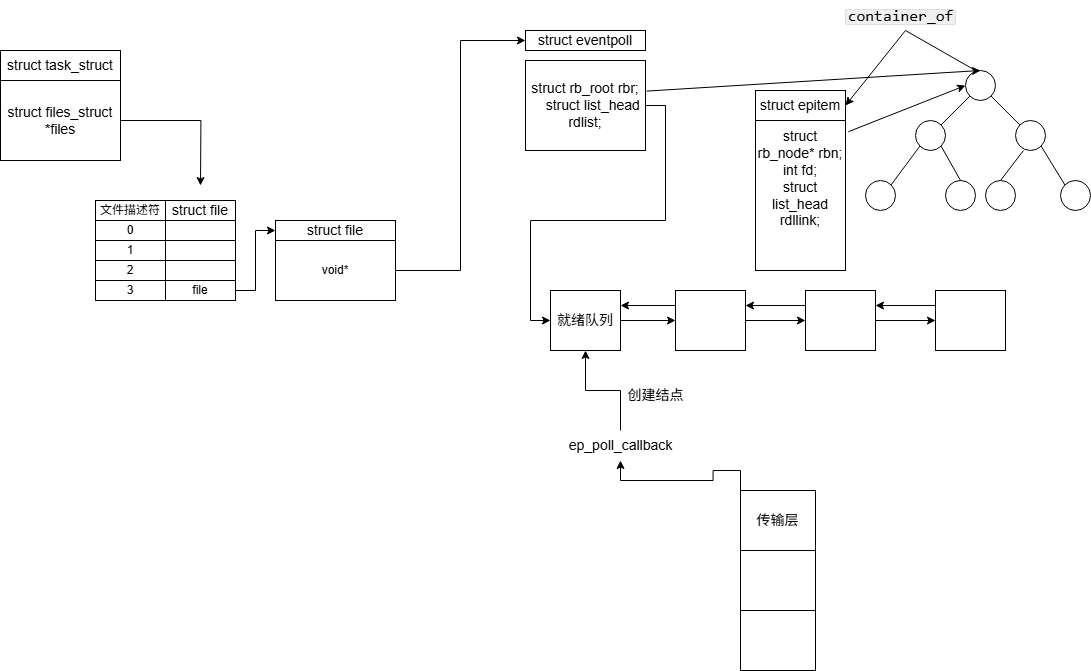

The diagram above was exported from draw.io. Its source (the exported page's mxGraphModel, read from the mxfile embedded in the PNG):
<mxGraphModel dx="2339" dy="820" grid="1" gridSize="10" guides="1" tooltips="1" connect="1" arrows="1" fold="1" page="1" pageScale="1" pageWidth="850" pageHeight="1100" math="0" shadow="0">
  <root>
    <mxCell id="0" />
    <mxCell id="1" parent="0" />
    <mxCell id="-gWBUoWg1dA_V-e2dWTA-1" value="" style="ellipse;whiteSpace=wrap;html=1;aspect=fixed;" parent="1" vertex="1">
      <mxGeometry x="540" y="100" width="30" height="30" as="geometry" />
    </mxCell>
    <mxCell id="-gWBUoWg1dA_V-e2dWTA-2" value="" style="ellipse;whiteSpace=wrap;html=1;aspect=fixed;" parent="1" vertex="1">
      <mxGeometry x="490" y="150" width="30" height="30" as="geometry" />
    </mxCell>
    <mxCell id="-gWBUoWg1dA_V-e2dWTA-3" value="" style="ellipse;whiteSpace=wrap;html=1;aspect=fixed;" parent="1" vertex="1">
      <mxGeometry x="590" y="150" width="30" height="30" as="geometry" />
    </mxCell>
    <mxCell id="-gWBUoWg1dA_V-e2dWTA-4" value="" style="ellipse;whiteSpace=wrap;html=1;aspect=fixed;" parent="1" vertex="1">
      <mxGeometry x="440" y="210" width="30" height="30" as="geometry" />
    </mxCell>
    <mxCell id="-gWBUoWg1dA_V-e2dWTA-5" value="" style="ellipse;whiteSpace=wrap;html=1;aspect=fixed;" parent="1" vertex="1">
      <mxGeometry x="520" y="210" width="30" height="30" as="geometry" />
    </mxCell>
    <mxCell id="-gWBUoWg1dA_V-e2dWTA-6" value="" style="ellipse;whiteSpace=wrap;html=1;aspect=fixed;" parent="1" vertex="1">
      <mxGeometry x="560" y="210" width="30" height="30" as="geometry" />
    </mxCell>
    <mxCell id="-gWBUoWg1dA_V-e2dWTA-7" value="" style="ellipse;whiteSpace=wrap;html=1;aspect=fixed;" parent="1" vertex="1">
      <mxGeometry x="635" y="210" width="30" height="30" as="geometry" />
    </mxCell>
    <mxCell id="-gWBUoWg1dA_V-e2dWTA-11" value="struct rb_node* rbn;&lt;div&gt;int fd;&lt;/div&gt;&lt;div&gt;struct list_head rdllink;&lt;/div&gt;&lt;div&gt;&lt;br&gt;&lt;/div&gt;&lt;div&gt;&lt;br&gt;&lt;/div&gt;" style="rounded=0;whiteSpace=wrap;html=1;fontSize=14;" parent="1" vertex="1">
      <mxGeometry x="330" y="150" width="90" height="150" as="geometry" />
    </mxCell>
    <mxCell id="-gWBUoWg1dA_V-e2dWTA-15" value="" style="endArrow=none;html=1;rounded=0;entryX=0;entryY=1;entryDx=0;entryDy=0;exitX=1;exitY=0;exitDx=0;exitDy=0;" parent="1" source="-gWBUoWg1dA_V-e2dWTA-2" target="-gWBUoWg1dA_V-e2dWTA-1" edge="1">
      <mxGeometry width="50" height="50" relative="1" as="geometry">
        <mxPoint x="560" y="240" as="sourcePoint" />
        <mxPoint x="480" y="110" as="targetPoint" />
      </mxGeometry>
    </mxCell>
    <mxCell id="-gWBUoWg1dA_V-e2dWTA-17" value="" style="endArrow=none;html=1;rounded=0;exitX=0;exitY=0;exitDx=0;exitDy=0;entryX=1;entryY=1;entryDx=0;entryDy=0;" parent="1" source="-gWBUoWg1dA_V-e2dWTA-3" target="-gWBUoWg1dA_V-e2dWTA-1" edge="1">
      <mxGeometry width="50" height="50" relative="1" as="geometry">
        <mxPoint x="580" y="158" as="sourcePoint" />
        <mxPoint x="580" y="130" as="targetPoint" />
      </mxGeometry>
    </mxCell>
    <mxCell id="-gWBUoWg1dA_V-e2dWTA-19" value="" style="endArrow=none;html=1;rounded=0;entryX=0;entryY=1;entryDx=0;entryDy=0;exitX=1;exitY=0;exitDx=0;exitDy=0;" parent="1" source="-gWBUoWg1dA_V-e2dWTA-4" target="-gWBUoWg1dA_V-e2dWTA-2" edge="1">
      <mxGeometry width="50" height="50" relative="1" as="geometry">
        <mxPoint x="480" y="190" as="sourcePoint" />
        <mxPoint x="500" y="180" as="targetPoint" />
      </mxGeometry>
    </mxCell>
    <mxCell id="-gWBUoWg1dA_V-e2dWTA-22" value="" style="endArrow=none;html=1;rounded=0;entryX=0;entryY=1;entryDx=0;entryDy=0;exitX=0.5;exitY=0;exitDx=0;exitDy=0;" parent="1" source="-gWBUoWg1dA_V-e2dWTA-6" edge="1">
      <mxGeometry width="50" height="50" relative="1" as="geometry">
        <mxPoint x="570" y="208" as="sourcePoint" />
        <mxPoint x="598" y="180" as="targetPoint" />
      </mxGeometry>
    </mxCell>
    <mxCell id="-gWBUoWg1dA_V-e2dWTA-23" value="" style="endArrow=none;html=1;rounded=0;entryX=0.5;entryY=0;entryDx=0;entryDy=0;exitX=1;exitY=1;exitDx=0;exitDy=0;" parent="1" source="-gWBUoWg1dA_V-e2dWTA-2" target="-gWBUoWg1dA_V-e2dWTA-5" edge="1">
      <mxGeometry width="50" height="50" relative="1" as="geometry">
        <mxPoint x="520" y="190" as="sourcePoint" />
        <mxPoint x="530" y="200" as="targetPoint" />
      </mxGeometry>
    </mxCell>
    <mxCell id="-gWBUoWg1dA_V-e2dWTA-24" value="" style="endArrow=none;html=1;rounded=0;entryX=1;entryY=1;entryDx=0;entryDy=0;exitX=0;exitY=0;exitDx=0;exitDy=0;" parent="1" source="-gWBUoWg1dA_V-e2dWTA-7" target="-gWBUoWg1dA_V-e2dWTA-3" edge="1">
      <mxGeometry width="50" height="50" relative="1" as="geometry">
        <mxPoint x="640" y="208" as="sourcePoint" />
        <mxPoint x="630" y="180" as="targetPoint" />
      </mxGeometry>
    </mxCell>
    <mxCell id="-gWBUoWg1dA_V-e2dWTA-26" value="struct epitem" style="rounded=0;whiteSpace=wrap;html=1;fontSize=14;" parent="1" vertex="1">
      <mxGeometry x="330" y="120" width="90" height="30" as="geometry" />
    </mxCell>
    <mxCell id="-gWBUoWg1dA_V-e2dWTA-30" value="" style="endArrow=classic;html=1;rounded=0;exitX=1.031;exitY=0.075;exitDx=0;exitDy=0;exitPerimeter=0;entryX=0;entryY=0.5;entryDx=0;entryDy=0;" parent="1" source="-gWBUoWg1dA_V-e2dWTA-11" target="-gWBUoWg1dA_V-e2dWTA-1" edge="1">
      <mxGeometry width="50" height="50" relative="1" as="geometry">
        <mxPoint x="470" y="150" as="sourcePoint" />
        <mxPoint x="520" y="100" as="targetPoint" />
      </mxGeometry>
    </mxCell>
    <mxCell id="-gWBUoWg1dA_V-e2dWTA-31" value="&lt;font style=&quot;font-size: 14px;&quot;&gt;struct eventpoll&lt;/font&gt;" style="rounded=0;whiteSpace=wrap;html=1;" parent="1" vertex="1">
      <mxGeometry x="100" y="60" width="120" height="20" as="geometry" />
    </mxCell>
    <mxCell id="-gWBUoWg1dA_V-e2dWTA-36" style="edgeStyle=orthogonalEdgeStyle;rounded=0;orthogonalLoop=1;jettySize=auto;html=1;exitX=1;exitY=0.5;exitDx=0;exitDy=0;entryX=0;entryY=0.5;entryDx=0;entryDy=0;" parent="1" source="-gWBUoWg1dA_V-e2dWTA-33" target="-gWBUoWg1dA_V-e2dWTA-37" edge="1">
      <mxGeometry relative="1" as="geometry">
        <mxPoint x="250" y="290" as="targetPoint" />
      </mxGeometry>
    </mxCell>
    <mxCell id="-gWBUoWg1dA_V-e2dWTA-33" value="&lt;font style=&quot;font-size: 14px;&quot;&gt;struct rb_root rbr;&lt;br&gt;&amp;nbsp; &amp;nbsp; struct list_head rdlist;&lt;/font&gt;" style="rounded=0;whiteSpace=wrap;html=1;" parent="1" vertex="1">
      <mxGeometry x="100" y="90" width="120" height="90" as="geometry" />
    </mxCell>
    <mxCell id="-gWBUoWg1dA_V-e2dWTA-35" value="" style="endArrow=classic;html=1;rounded=0;entryX=0.5;entryY=0;entryDx=0;entryDy=0;exitX=1.01;exitY=0.34;exitDx=0;exitDy=0;exitPerimeter=0;" parent="1" source="-gWBUoWg1dA_V-e2dWTA-33" target="-gWBUoWg1dA_V-e2dWTA-1" edge="1">
      <mxGeometry width="50" height="50" relative="1" as="geometry">
        <mxPoint x="220" y="110" as="sourcePoint" />
        <mxPoint x="270" y="60" as="targetPoint" />
      </mxGeometry>
    </mxCell>
    <mxCell id="-gWBUoWg1dA_V-e2dWTA-41" value="" style="edgeStyle=orthogonalEdgeStyle;rounded=0;orthogonalLoop=1;jettySize=auto;html=1;" parent="1" source="-gWBUoWg1dA_V-e2dWTA-37" target="-gWBUoWg1dA_V-e2dWTA-38" edge="1">
      <mxGeometry relative="1" as="geometry" />
    </mxCell>
    <mxCell id="-gWBUoWg1dA_V-e2dWTA-37" value="就绪队列" style="rounded=0;whiteSpace=wrap;html=1;fontSize=14;" parent="1" vertex="1">
      <mxGeometry x="125" y="320" width="70" height="60" as="geometry" />
    </mxCell>
    <mxCell id="-gWBUoWg1dA_V-e2dWTA-42" value="" style="edgeStyle=orthogonalEdgeStyle;rounded=0;orthogonalLoop=1;jettySize=auto;html=1;" parent="1" source="-gWBUoWg1dA_V-e2dWTA-38" target="-gWBUoWg1dA_V-e2dWTA-40" edge="1">
      <mxGeometry relative="1" as="geometry" />
    </mxCell>
    <mxCell id="-gWBUoWg1dA_V-e2dWTA-47" style="edgeStyle=orthogonalEdgeStyle;rounded=0;orthogonalLoop=1;jettySize=auto;html=1;exitX=0;exitY=0.25;exitDx=0;exitDy=0;entryX=1;entryY=0.25;entryDx=0;entryDy=0;" parent="1" source="-gWBUoWg1dA_V-e2dWTA-38" target="-gWBUoWg1dA_V-e2dWTA-37" edge="1">
      <mxGeometry relative="1" as="geometry" />
    </mxCell>
    <mxCell id="-gWBUoWg1dA_V-e2dWTA-38" value="" style="rounded=0;whiteSpace=wrap;html=1;fontStyle=1" parent="1" vertex="1">
      <mxGeometry x="250" y="320" width="70" height="60" as="geometry" />
    </mxCell>
    <mxCell id="-gWBUoWg1dA_V-e2dWTA-45" style="edgeStyle=orthogonalEdgeStyle;rounded=0;orthogonalLoop=1;jettySize=auto;html=1;exitX=0;exitY=0.25;exitDx=0;exitDy=0;entryX=1;entryY=0.25;entryDx=0;entryDy=0;" parent="1" source="-gWBUoWg1dA_V-e2dWTA-39" target="-gWBUoWg1dA_V-e2dWTA-40" edge="1">
      <mxGeometry relative="1" as="geometry" />
    </mxCell>
    <mxCell id="-gWBUoWg1dA_V-e2dWTA-39" value="" style="rounded=0;whiteSpace=wrap;html=1;" parent="1" vertex="1">
      <mxGeometry x="510" y="320" width="70" height="60" as="geometry" />
    </mxCell>
    <mxCell id="-gWBUoWg1dA_V-e2dWTA-44" value="" style="edgeStyle=orthogonalEdgeStyle;rounded=0;orthogonalLoop=1;jettySize=auto;html=1;" parent="1" source="-gWBUoWg1dA_V-e2dWTA-40" target="-gWBUoWg1dA_V-e2dWTA-39" edge="1">
      <mxGeometry relative="1" as="geometry" />
    </mxCell>
    <mxCell id="-gWBUoWg1dA_V-e2dWTA-46" style="edgeStyle=orthogonalEdgeStyle;rounded=0;orthogonalLoop=1;jettySize=auto;html=1;exitX=0;exitY=0.25;exitDx=0;exitDy=0;entryX=1;entryY=0.25;entryDx=0;entryDy=0;" parent="1" source="-gWBUoWg1dA_V-e2dWTA-40" target="-gWBUoWg1dA_V-e2dWTA-38" edge="1">
      <mxGeometry relative="1" as="geometry" />
    </mxCell>
    <mxCell id="-gWBUoWg1dA_V-e2dWTA-40" value="" style="rounded=0;whiteSpace=wrap;html=1;" parent="1" vertex="1">
      <mxGeometry x="380" y="320" width="70" height="60" as="geometry" />
    </mxCell>
    <mxCell id="-gWBUoWg1dA_V-e2dWTA-56" value="" style="edgeStyle=orthogonalEdgeStyle;rounded=0;orthogonalLoop=1;jettySize=auto;html=1;" parent="1" source="-gWBUoWg1dA_V-e2dWTA-49" target="-gWBUoWg1dA_V-e2dWTA-37" edge="1">
      <mxGeometry relative="1" as="geometry" />
    </mxCell>
    <mxCell id="-gWBUoWg1dA_V-e2dWTA-49" value="&lt;font&gt;ep_poll_callback&lt;/font&gt;" style="text;html=1;align=center;verticalAlign=middle;resizable=0;points=[];autosize=1;strokeColor=none;fillColor=none;fontSize=14;" parent="1" vertex="1">
      <mxGeometry x="130" y="460" width="130" height="30" as="geometry" />
    </mxCell>
    <mxCell id="-gWBUoWg1dA_V-e2dWTA-55" style="edgeStyle=orthogonalEdgeStyle;rounded=0;orthogonalLoop=1;jettySize=auto;html=1;exitX=0;exitY=0;exitDx=0;exitDy=0;" parent="1" source="-gWBUoWg1dA_V-e2dWTA-50" target="-gWBUoWg1dA_V-e2dWTA-49" edge="1">
      <mxGeometry relative="1" as="geometry" />
    </mxCell>
    <mxCell id="-gWBUoWg1dA_V-e2dWTA-50" value="传输层" style="rounded=0;whiteSpace=wrap;html=1;fontSize=14;" parent="1" vertex="1">
      <mxGeometry x="315" y="520" width="75" height="60" as="geometry" />
    </mxCell>
    <mxCell id="-gWBUoWg1dA_V-e2dWTA-51" value="" style="rounded=0;whiteSpace=wrap;html=1;" parent="1" vertex="1">
      <mxGeometry x="315" y="580" width="75" height="60" as="geometry" />
    </mxCell>
    <mxCell id="-gWBUoWg1dA_V-e2dWTA-52" value="" style="rounded=0;whiteSpace=wrap;html=1;" parent="1" vertex="1">
      <mxGeometry x="315" y="640" width="75" height="60" as="geometry" />
    </mxCell>
    <mxCell id="-gWBUoWg1dA_V-e2dWTA-57" value="创建结点" style="text;html=1;align=center;verticalAlign=middle;resizable=0;points=[];autosize=1;strokeColor=none;fillColor=none;fontSize=14;" parent="1" vertex="1">
      <mxGeometry x="190" y="410" width="80" height="30" as="geometry" />
    </mxCell>
    <mxCell id="-gWBUoWg1dA_V-e2dWTA-59" value="" style="endArrow=classic;html=1;rounded=0;entryX=1;entryY=0.5;entryDx=0;entryDy=0;" parent="1" target="-gWBUoWg1dA_V-e2dWTA-26" edge="1">
      <mxGeometry width="50" height="50" relative="1" as="geometry">
        <mxPoint x="550" y="100" as="sourcePoint" />
        <mxPoint x="530" y="30" as="targetPoint" />
        <Array as="points">
          <mxPoint x="480" y="60" />
        </Array>
      </mxGeometry>
    </mxCell>
    <mxCell id="-gWBUoWg1dA_V-e2dWTA-60" value="&lt;div class=&quot;lake-content&quot;&gt;&lt;code style=&quot;font-family: SFMono-Regular, Consolas, Liberation Mono, Menlo, Courier, monospace; background-color: rgba(0, 0, 0, 0.06); border: 1px solid rgba(0, 0, 0, 0.08); border-radius: 2px; padding: 0px 2px&quot; class=&quot;ne-code&quot;&gt;&lt;span style=&quot;font-size: 16px&quot; class=&quot;ne-text&quot;&gt;container_of&lt;/span&gt;&lt;/code&gt;&lt;/div&gt;" style="text;html=1;align=center;verticalAlign=middle;resizable=0;points=[];autosize=1;strokeColor=none;fillColor=none;" parent="1" vertex="1">
      <mxGeometry x="410" y="30" width="130" height="30" as="geometry" />
    </mxCell>
    <mxCell id="uMO-uBFpSnEhwmjI-A4y-1" value="struct task_struct" style="rounded=0;whiteSpace=wrap;html=1;fontSize=14;" vertex="1" parent="1">
      <mxGeometry x="-425" y="80" width="120" height="30" as="geometry" />
    </mxCell>
    <mxCell id="uMO-uBFpSnEhwmjI-A4y-4" value="" style="edgeStyle=orthogonalEdgeStyle;rounded=0;orthogonalLoop=1;jettySize=auto;html=1;" edge="1" parent="1" source="uMO-uBFpSnEhwmjI-A4y-2">
      <mxGeometry relative="1" as="geometry">
        <mxPoint x="-225" y="215" as="targetPoint" />
      </mxGeometry>
    </mxCell>
    <mxCell id="uMO-uBFpSnEhwmjI-A4y-2" value="&lt;div class=&quot;lake-content&quot;&gt;&lt;span class=&quot;ne-text&quot;&gt;struct files_struct *files&lt;/span&gt;&lt;/div&gt;" style="rounded=0;whiteSpace=wrap;html=1;fontSize=14;" vertex="1" parent="1">
      <mxGeometry x="-425" y="110" width="120" height="80" as="geometry" />
    </mxCell>
    <mxCell id="uMO-uBFpSnEhwmjI-A4y-5" value="struct file" style="rounded=0;whiteSpace=wrap;html=1;fontSize=14;" vertex="1" parent="1">
      <mxGeometry x="-260" y="230" width="70" height="20" as="geometry" />
    </mxCell>
    <mxCell id="uMO-uBFpSnEhwmjI-A4y-6" value="文件描述符" style="rounded=0;whiteSpace=wrap;html=1;" vertex="1" parent="1">
      <mxGeometry x="-330" y="230" width="70" height="20" as="geometry" />
    </mxCell>
    <mxCell id="uMO-uBFpSnEhwmjI-A4y-7" value="0" style="rounded=0;whiteSpace=wrap;html=1;" vertex="1" parent="1">
      <mxGeometry x="-330" y="250" width="70" height="20" as="geometry" />
    </mxCell>
    <mxCell id="uMO-uBFpSnEhwmjI-A4y-8" value="" style="rounded=0;whiteSpace=wrap;html=1;" vertex="1" parent="1">
      <mxGeometry x="-260" y="250" width="70" height="20" as="geometry" />
    </mxCell>
    <mxCell id="uMO-uBFpSnEhwmjI-A4y-9" value="1" style="rounded=0;whiteSpace=wrap;html=1;" vertex="1" parent="1">
      <mxGeometry x="-330" y="270" width="70" height="20" as="geometry" />
    </mxCell>
    <mxCell id="uMO-uBFpSnEhwmjI-A4y-10" value="2" style="rounded=0;whiteSpace=wrap;html=1;" vertex="1" parent="1">
      <mxGeometry x="-330" y="290" width="70" height="20" as="geometry" />
    </mxCell>
    <mxCell id="uMO-uBFpSnEhwmjI-A4y-11" value="3" style="rounded=0;whiteSpace=wrap;html=1;" vertex="1" parent="1">
      <mxGeometry x="-330" y="310" width="70" height="20" as="geometry" />
    </mxCell>
    <mxCell id="uMO-uBFpSnEhwmjI-A4y-12" value="" style="rounded=0;whiteSpace=wrap;html=1;" vertex="1" parent="1">
      <mxGeometry x="-260" y="290" width="70" height="20" as="geometry" />
    </mxCell>
    <mxCell id="uMO-uBFpSnEhwmjI-A4y-21" style="edgeStyle=orthogonalEdgeStyle;rounded=0;orthogonalLoop=1;jettySize=auto;html=1;exitX=1;exitY=0.5;exitDx=0;exitDy=0;entryX=0;entryY=0.5;entryDx=0;entryDy=0;" edge="1" parent="1" source="uMO-uBFpSnEhwmjI-A4y-13" target="uMO-uBFpSnEhwmjI-A4y-18">
      <mxGeometry relative="1" as="geometry" />
    </mxCell>
    <mxCell id="uMO-uBFpSnEhwmjI-A4y-13" value="file" style="rounded=0;whiteSpace=wrap;html=1;" vertex="1" parent="1">
      <mxGeometry x="-260" y="310" width="70" height="20" as="geometry" />
    </mxCell>
    <mxCell id="uMO-uBFpSnEhwmjI-A4y-16" value="" style="rounded=0;whiteSpace=wrap;html=1;" vertex="1" parent="1">
      <mxGeometry x="-260" y="270" width="70" height="20" as="geometry" />
    </mxCell>
    <mxCell id="uMO-uBFpSnEhwmjI-A4y-18" value="struct file" style="whiteSpace=wrap;html=1;rounded=0;fontSize=14;" vertex="1" parent="1">
      <mxGeometry x="-150" y="250" width="120" height="20" as="geometry" />
    </mxCell>
    <mxCell id="uMO-uBFpSnEhwmjI-A4y-23" style="edgeStyle=orthogonalEdgeStyle;rounded=0;orthogonalLoop=1;jettySize=auto;html=1;exitX=1;exitY=0.5;exitDx=0;exitDy=0;entryX=0;entryY=0.5;entryDx=0;entryDy=0;" edge="1" parent="1" source="uMO-uBFpSnEhwmjI-A4y-22" target="-gWBUoWg1dA_V-e2dWTA-31">
      <mxGeometry relative="1" as="geometry" />
    </mxCell>
    <mxCell id="uMO-uBFpSnEhwmjI-A4y-22" value="void*" style="rounded=0;whiteSpace=wrap;html=1;" vertex="1" parent="1">
      <mxGeometry x="-150" y="270" width="120" height="60" as="geometry" />
    </mxCell>
  </root>
</mxGraphModel>